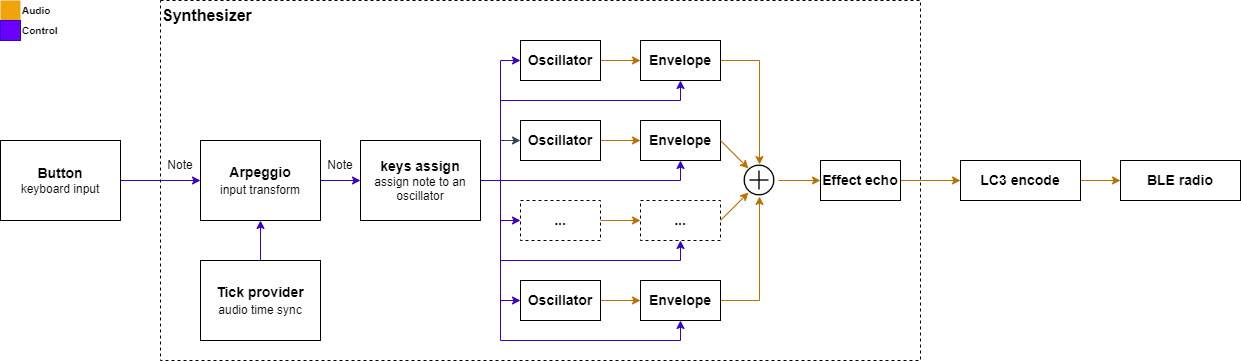

The diagram above was exported from draw.io. Its source (the exported page's mxGraphModel, read from the mxfile embedded in the PNG):
<mxGraphModel dx="1300" dy="949" grid="1" gridSize="10" guides="1" tooltips="1" connect="1" arrows="1" fold="1" page="1" pageScale="1" pageWidth="850" pageHeight="1100" math="0" shadow="0">
  <root>
    <mxCell id="0" />
    <mxCell id="1" parent="0" />
    <mxCell id="lKMOVGWwRNR0THeXWk4t-46" value="" style="rounded=0;whiteSpace=wrap;html=1;fontSize=14;fillColor=none;dashed=1;" parent="1" vertex="1">
      <mxGeometry x="320" y="20" width="760" height="360" as="geometry" />
    </mxCell>
    <mxCell id="lKMOVGWwRNR0THeXWk4t-5" style="edgeStyle=orthogonalEdgeStyle;rounded=0;orthogonalLoop=1;jettySize=auto;html=1;exitX=1;exitY=0.5;exitDx=0;exitDy=0;fontSize=12;fillColor=#6a00ff;strokeColor=#3700CC;" parent="1" source="lKMOVGWwRNR0THeXWk4t-1" target="lKMOVGWwRNR0THeXWk4t-4" edge="1">
      <mxGeometry relative="1" as="geometry" />
    </mxCell>
    <mxCell id="lKMOVGWwRNR0THeXWk4t-1" value="&lt;font style=&quot;&quot;&gt;&lt;span style=&quot;font-weight: bold; font-size: 14px;&quot;&gt;Button&lt;/span&gt;&lt;br&gt;&lt;font style=&quot;font-size: 12px;&quot;&gt;keyboard input&lt;/font&gt;&lt;br&gt;&lt;/font&gt;" style="rounded=0;whiteSpace=wrap;html=1;" parent="1" vertex="1">
      <mxGeometry x="160" y="160" width="120" height="80" as="geometry" />
    </mxCell>
    <mxCell id="lKMOVGWwRNR0THeXWk4t-8" style="edgeStyle=orthogonalEdgeStyle;rounded=0;orthogonalLoop=1;jettySize=auto;html=1;exitX=1;exitY=0.5;exitDx=0;exitDy=0;fontSize=14;fillColor=#6a00ff;strokeColor=#3700CC;" parent="1" source="lKMOVGWwRNR0THeXWk4t-4" target="lKMOVGWwRNR0THeXWk4t-7" edge="1">
      <mxGeometry relative="1" as="geometry" />
    </mxCell>
    <mxCell id="lKMOVGWwRNR0THeXWk4t-4" value="&lt;b&gt;Arpeggio&lt;/b&gt;&lt;br&gt;&lt;font style=&quot;font-size: 12px;&quot;&gt;input transform&lt;/font&gt;" style="rounded=0;whiteSpace=wrap;html=1;fontSize=14;fillColor=#FFFFFF;" parent="1" vertex="1">
      <mxGeometry x="360" y="160" width="120" height="80" as="geometry" />
    </mxCell>
    <mxCell id="lKMOVGWwRNR0THeXWk4t-22" style="edgeStyle=orthogonalEdgeStyle;rounded=0;orthogonalLoop=1;jettySize=auto;html=1;exitX=1;exitY=0.5;exitDx=0;exitDy=0;entryX=0;entryY=0.5;entryDx=0;entryDy=0;fontSize=14;fillColor=#6a00ff;strokeColor=#3700CC;" parent="1" target="lKMOVGWwRNR0THeXWk4t-9" edge="1">
      <mxGeometry relative="1" as="geometry">
        <mxPoint x="640" y="220" as="sourcePoint" />
        <Array as="points">
          <mxPoint x="640" y="200" />
          <mxPoint x="660" y="200" />
          <mxPoint x="660" y="80" />
        </Array>
      </mxGeometry>
    </mxCell>
    <mxCell id="lKMOVGWwRNR0THeXWk4t-25" style="edgeStyle=orthogonalEdgeStyle;rounded=0;orthogonalLoop=1;jettySize=auto;html=1;exitX=1;exitY=0.5;exitDx=0;exitDy=0;entryX=0;entryY=0.5;entryDx=0;entryDy=0;fontSize=14;fillColor=#647687;strokeColor=#314354;" parent="1" target="lKMOVGWwRNR0THeXWk4t-16" edge="1">
      <mxGeometry relative="1" as="geometry">
        <mxPoint x="640" y="220" as="sourcePoint" />
        <Array as="points">
          <mxPoint x="640" y="200" />
          <mxPoint x="660" y="200" />
          <mxPoint x="660" y="160" />
        </Array>
      </mxGeometry>
    </mxCell>
    <mxCell id="lKMOVGWwRNR0THeXWk4t-26" style="edgeStyle=orthogonalEdgeStyle;rounded=0;orthogonalLoop=1;jettySize=auto;html=1;exitX=1;exitY=0.5;exitDx=0;exitDy=0;entryX=0;entryY=0.5;entryDx=0;entryDy=0;fontSize=14;fillColor=#6a00ff;strokeColor=#3700CC;" parent="1" target="lKMOVGWwRNR0THeXWk4t-19" edge="1">
      <mxGeometry relative="1" as="geometry">
        <mxPoint x="640" y="220" as="sourcePoint" />
        <Array as="points">
          <mxPoint x="640" y="200" />
          <mxPoint x="660" y="200" />
          <mxPoint x="660" y="320" />
        </Array>
      </mxGeometry>
    </mxCell>
    <mxCell id="lKMOVGWwRNR0THeXWk4t-27" style="edgeStyle=orthogonalEdgeStyle;rounded=0;orthogonalLoop=1;jettySize=auto;html=1;exitX=1;exitY=0.5;exitDx=0;exitDy=0;entryX=0.5;entryY=1;entryDx=0;entryDy=0;fontSize=14;fillColor=#6a00ff;strokeColor=#3700CC;" parent="1" target="lKMOVGWwRNR0THeXWk4t-10" edge="1">
      <mxGeometry relative="1" as="geometry">
        <mxPoint x="640" y="220" as="sourcePoint" />
        <Array as="points">
          <mxPoint x="640" y="200" />
          <mxPoint x="660" y="200" />
          <mxPoint x="660" y="120" />
          <mxPoint x="840" y="120" />
        </Array>
      </mxGeometry>
    </mxCell>
    <mxCell id="lKMOVGWwRNR0THeXWk4t-28" style="edgeStyle=orthogonalEdgeStyle;rounded=0;orthogonalLoop=1;jettySize=auto;html=1;exitX=1;exitY=0.5;exitDx=0;exitDy=0;entryX=0.5;entryY=1;entryDx=0;entryDy=0;fontSize=14;fillColor=#6a00ff;strokeColor=#3700CC;" parent="1" target="lKMOVGWwRNR0THeXWk4t-17" edge="1">
      <mxGeometry relative="1" as="geometry">
        <mxPoint x="640" y="220" as="sourcePoint" />
        <Array as="points">
          <mxPoint x="640" y="200" />
          <mxPoint x="840" y="200" />
        </Array>
      </mxGeometry>
    </mxCell>
    <mxCell id="lKMOVGWwRNR0THeXWk4t-29" style="edgeStyle=orthogonalEdgeStyle;rounded=0;orthogonalLoop=1;jettySize=auto;html=1;exitX=1;exitY=0.5;exitDx=0;exitDy=0;entryX=0.5;entryY=1;entryDx=0;entryDy=0;fontSize=14;fillColor=#6a00ff;strokeColor=#3700CC;" parent="1" target="lKMOVGWwRNR0THeXWk4t-20" edge="1">
      <mxGeometry relative="1" as="geometry">
        <mxPoint x="640" y="220" as="sourcePoint" />
        <Array as="points">
          <mxPoint x="640" y="200" />
          <mxPoint x="660" y="200" />
          <mxPoint x="660" y="360" />
          <mxPoint x="840" y="360" />
        </Array>
      </mxGeometry>
    </mxCell>
    <mxCell id="lKMOVGWwRNR0THeXWk4t-36" style="edgeStyle=orthogonalEdgeStyle;rounded=0;orthogonalLoop=1;jettySize=auto;html=1;exitX=1;exitY=0.5;exitDx=0;exitDy=0;fontSize=14;fillColor=#6a00ff;strokeColor=#3700CC;" parent="1" source="lKMOVGWwRNR0THeXWk4t-7" target="lKMOVGWwRNR0THeXWk4t-30" edge="1">
      <mxGeometry relative="1" as="geometry" />
    </mxCell>
    <mxCell id="lKMOVGWwRNR0THeXWk4t-37" style="edgeStyle=orthogonalEdgeStyle;rounded=0;orthogonalLoop=1;jettySize=auto;html=1;exitX=1;exitY=0.5;exitDx=0;exitDy=0;entryX=0.5;entryY=1;entryDx=0;entryDy=0;fontSize=14;fillColor=#6a00ff;strokeColor=#3700CC;" parent="1" source="lKMOVGWwRNR0THeXWk4t-7" target="lKMOVGWwRNR0THeXWk4t-31" edge="1">
      <mxGeometry relative="1" as="geometry">
        <Array as="points">
          <mxPoint x="660" y="200" />
          <mxPoint x="660" y="280" />
          <mxPoint x="840" y="280" />
        </Array>
      </mxGeometry>
    </mxCell>
    <mxCell id="lKMOVGWwRNR0THeXWk4t-7" value="&lt;font style=&quot;&quot;&gt;&lt;span style=&quot;font-weight: bold; font-size: 14px;&quot;&gt;keys assign&lt;/span&gt;&lt;br&gt;&lt;font style=&quot;font-size: 12px;&quot;&gt;assign note to an oscillator&lt;/font&gt;&lt;br&gt;&lt;/font&gt;" style="rounded=0;whiteSpace=wrap;html=1;fontSize=12;fillColor=#FFFFFF;" parent="1" vertex="1">
      <mxGeometry x="520" y="160" width="120" height="80" as="geometry" />
    </mxCell>
    <mxCell id="lKMOVGWwRNR0THeXWk4t-13" style="edgeStyle=orthogonalEdgeStyle;rounded=0;orthogonalLoop=1;jettySize=auto;html=1;exitX=1;exitY=0.5;exitDx=0;exitDy=0;entryX=0;entryY=0.5;entryDx=0;entryDy=0;fontSize=14;fillColor=#f0a30a;strokeColor=#BD7000;strokeWidth=1;" parent="1" source="lKMOVGWwRNR0THeXWk4t-9" target="lKMOVGWwRNR0THeXWk4t-10" edge="1">
      <mxGeometry relative="1" as="geometry" />
    </mxCell>
    <mxCell id="lKMOVGWwRNR0THeXWk4t-9" value="&lt;b&gt;Oscillator&lt;/b&gt;" style="rounded=0;whiteSpace=wrap;html=1;fontSize=14;fillColor=#FFFFFF;" parent="1" vertex="1">
      <mxGeometry x="680" y="60" width="80" height="40" as="geometry" />
    </mxCell>
    <mxCell id="lKMOVGWwRNR0THeXWk4t-53" style="edgeStyle=orthogonalEdgeStyle;rounded=0;orthogonalLoop=1;jettySize=auto;html=1;exitX=1;exitY=0.5;exitDx=0;exitDy=0;strokeWidth=1;fontSize=10;fillColor=#f0a30a;strokeColor=#BD7000;" parent="1" source="lKMOVGWwRNR0THeXWk4t-10" edge="1">
      <mxGeometry relative="1" as="geometry">
        <mxPoint x="919" y="184" as="targetPoint" />
      </mxGeometry>
    </mxCell>
    <mxCell id="lKMOVGWwRNR0THeXWk4t-10" value="&lt;b&gt;Envelope&lt;/b&gt;" style="rounded=0;whiteSpace=wrap;html=1;fontSize=14;fillColor=#FFFFFF;" parent="1" vertex="1">
      <mxGeometry x="800" y="60" width="80" height="40" as="geometry" />
    </mxCell>
    <mxCell id="lKMOVGWwRNR0THeXWk4t-15" style="edgeStyle=orthogonalEdgeStyle;rounded=0;orthogonalLoop=1;jettySize=auto;html=1;exitX=1;exitY=0.5;exitDx=0;exitDy=0;entryX=0;entryY=0.5;entryDx=0;entryDy=0;fontSize=14;fillColor=#f0a30a;strokeColor=#BD7000;strokeWidth=1;" parent="1" source="lKMOVGWwRNR0THeXWk4t-16" target="lKMOVGWwRNR0THeXWk4t-17" edge="1">
      <mxGeometry relative="1" as="geometry" />
    </mxCell>
    <mxCell id="lKMOVGWwRNR0THeXWk4t-16" value="&lt;b&gt;Oscillator&lt;/b&gt;" style="rounded=0;whiteSpace=wrap;html=1;fontSize=14;fillColor=#FFFFFF;" parent="1" vertex="1">
      <mxGeometry x="680" y="140" width="80" height="40" as="geometry" />
    </mxCell>
    <mxCell id="lKMOVGWwRNR0THeXWk4t-17" value="&lt;b&gt;Envelope&lt;/b&gt;" style="rounded=0;whiteSpace=wrap;html=1;fontSize=14;fillColor=#FFFFFF;" parent="1" vertex="1">
      <mxGeometry x="800" y="140" width="80" height="40" as="geometry" />
    </mxCell>
    <mxCell id="lKMOVGWwRNR0THeXWk4t-18" style="edgeStyle=orthogonalEdgeStyle;rounded=0;orthogonalLoop=1;jettySize=auto;html=1;exitX=1;exitY=0.5;exitDx=0;exitDy=0;entryX=0;entryY=0.5;entryDx=0;entryDy=0;fontSize=14;fillColor=#f0a30a;strokeColor=#BD7000;strokeWidth=1;" parent="1" source="lKMOVGWwRNR0THeXWk4t-19" target="lKMOVGWwRNR0THeXWk4t-20" edge="1">
      <mxGeometry relative="1" as="geometry" />
    </mxCell>
    <mxCell id="lKMOVGWwRNR0THeXWk4t-19" value="&lt;b&gt;Oscillator&lt;/b&gt;" style="rounded=0;whiteSpace=wrap;html=1;fontSize=14;fillColor=#FFFFFF;" parent="1" vertex="1">
      <mxGeometry x="680" y="300" width="80" height="40" as="geometry" />
    </mxCell>
    <mxCell id="lKMOVGWwRNR0THeXWk4t-54" style="edgeStyle=orthogonalEdgeStyle;rounded=0;orthogonalLoop=1;jettySize=auto;html=1;exitX=1;exitY=0.5;exitDx=0;exitDy=0;strokeWidth=1;fontSize=10;fillColor=#f0a30a;strokeColor=#BD7000;" parent="1" source="lKMOVGWwRNR0THeXWk4t-20" edge="1">
      <mxGeometry relative="1" as="geometry">
        <mxPoint x="919" y="216" as="targetPoint" />
      </mxGeometry>
    </mxCell>
    <mxCell id="lKMOVGWwRNR0THeXWk4t-20" value="&lt;b&gt;Envelope&lt;/b&gt;" style="rounded=0;whiteSpace=wrap;html=1;fontSize=14;fillColor=#FFFFFF;" parent="1" vertex="1">
      <mxGeometry x="800" y="300" width="80" height="40" as="geometry" />
    </mxCell>
    <mxCell id="lKMOVGWwRNR0THeXWk4t-30" value="&lt;b&gt;...&lt;/b&gt;" style="rounded=0;whiteSpace=wrap;html=1;fontSize=14;fillColor=#FFFFFF;dashed=1;" parent="1" vertex="1">
      <mxGeometry x="680" y="220" width="80" height="40" as="geometry" />
    </mxCell>
    <mxCell id="lKMOVGWwRNR0THeXWk4t-31" value="&lt;b&gt;...&lt;/b&gt;" style="rounded=0;whiteSpace=wrap;html=1;fontSize=14;fillColor=#FFFFFF;dashed=1;" parent="1" vertex="1">
      <mxGeometry x="800" y="220" width="80" height="40" as="geometry" />
    </mxCell>
    <mxCell id="lKMOVGWwRNR0THeXWk4t-38" style="edgeStyle=orthogonalEdgeStyle;rounded=0;orthogonalLoop=1;jettySize=auto;html=1;exitX=1;exitY=0.5;exitDx=0;exitDy=0;entryX=0;entryY=0.5;entryDx=0;entryDy=0;fontSize=14;fillColor=#f0a30a;strokeColor=#BD7000;strokeWidth=1;" parent="1" edge="1">
      <mxGeometry relative="1" as="geometry">
        <mxPoint x="760" y="240" as="sourcePoint" />
        <mxPoint x="800" y="240" as="targetPoint" />
      </mxGeometry>
    </mxCell>
    <mxCell id="lKMOVGWwRNR0THeXWk4t-43" style="edgeStyle=orthogonalEdgeStyle;rounded=0;orthogonalLoop=1;jettySize=auto;html=1;exitX=0.5;exitY=0;exitDx=0;exitDy=0;entryX=0.5;entryY=1;entryDx=0;entryDy=0;strokeWidth=1;fontSize=14;fillColor=#6a00ff;strokeColor=#3700CC;" parent="1" source="lKMOVGWwRNR0THeXWk4t-42" target="lKMOVGWwRNR0THeXWk4t-4" edge="1">
      <mxGeometry relative="1" as="geometry" />
    </mxCell>
    <mxCell id="lKMOVGWwRNR0THeXWk4t-42" value="&lt;b&gt;Tick provider&lt;/b&gt;&lt;br&gt;&lt;font style=&quot;font-size: 12px;&quot;&gt;audio time sync&lt;/font&gt;" style="rounded=0;whiteSpace=wrap;html=1;fontSize=14;fillColor=#FFFFFF;" parent="1" vertex="1">
      <mxGeometry x="360" y="280" width="120" height="80" as="geometry" />
    </mxCell>
    <mxCell id="lKMOVGWwRNR0THeXWk4t-47" value="&lt;b&gt;&lt;font style=&quot;font-size: 16px;&quot;&gt;Synthesizer&lt;/font&gt;&lt;/b&gt;" style="text;html=1;strokeColor=none;fillColor=none;align=left;verticalAlign=middle;whiteSpace=wrap;rounded=0;dashed=1;fontSize=14;" parent="1" vertex="1">
      <mxGeometry x="320" y="20" width="60" height="30" as="geometry" />
    </mxCell>
    <mxCell id="lKMOVGWwRNR0THeXWk4t-48" value="Note" style="text;html=1;strokeColor=none;fillColor=none;align=center;verticalAlign=middle;whiteSpace=wrap;rounded=0;dashed=1;fontSize=12;" parent="1" vertex="1">
      <mxGeometry x="470" y="170" width="60" height="30" as="geometry" />
    </mxCell>
    <mxCell id="lKMOVGWwRNR0THeXWk4t-49" value="Note" style="text;html=1;strokeColor=none;fillColor=none;align=center;verticalAlign=middle;whiteSpace=wrap;rounded=0;dashed=1;fontSize=12;" parent="1" vertex="1">
      <mxGeometry x="310" y="170" width="60" height="30" as="geometry" />
    </mxCell>
    <mxCell id="lKMOVGWwRNR0THeXWk4t-72" style="edgeStyle=orthogonalEdgeStyle;rounded=0;orthogonalLoop=1;jettySize=auto;html=1;exitX=1;exitY=0.5;exitDx=0;exitDy=0;entryX=0;entryY=0.5;entryDx=0;entryDy=0;strokeWidth=1;fontSize=10;fillColor=#f0a30a;strokeColor=#BD7000;" parent="1" source="lKMOVGWwRNR0THeXWk4t-52" target="lKMOVGWwRNR0THeXWk4t-71" edge="1">
      <mxGeometry relative="1" as="geometry" />
    </mxCell>
    <mxCell id="lKMOVGWwRNR0THeXWk4t-52" value="" style="shape=image;html=1;verticalAlign=top;verticalLabelPosition=bottom;labelBackgroundColor=#ffffff;imageAspect=0;aspect=fixed;image=https://cdn4.iconfinder.com/data/icons/ionicons/512/icon-ios7-plus-outline-128.png;dashed=1;fontSize=10;fillColor=none;" parent="1" vertex="1">
      <mxGeometry x="900" y="181" width="38" height="38" as="geometry" />
    </mxCell>
    <mxCell id="lKMOVGWwRNR0THeXWk4t-56" value="" style="endArrow=classic;html=1;rounded=0;strokeWidth=1;fontSize=10;fillColor=#f0a30a;strokeColor=#BD7000;" parent="1" edge="1">
      <mxGeometry width="50" height="50" relative="1" as="geometry">
        <mxPoint x="880" y="240" as="sourcePoint" />
        <mxPoint x="908" y="212" as="targetPoint" />
      </mxGeometry>
    </mxCell>
    <mxCell id="lKMOVGWwRNR0THeXWk4t-63" value="" style="endArrow=classic;html=1;rounded=0;strokeWidth=1;fontSize=10;fillColor=#f0a30a;strokeColor=#BD7000;" parent="1" edge="1">
      <mxGeometry width="50" height="50" relative="1" as="geometry">
        <mxPoint x="880" y="160" as="sourcePoint" />
        <mxPoint x="908" y="188" as="targetPoint" />
      </mxGeometry>
    </mxCell>
    <mxCell id="lKMOVGWwRNR0THeXWk4t-66" value="" style="rounded=0;whiteSpace=wrap;html=1;fontSize=10;fillColor=#f0a30a;fontColor=#000000;strokeColor=none;" parent="1" vertex="1">
      <mxGeometry x="160" y="20" width="20" height="20" as="geometry" />
    </mxCell>
    <mxCell id="lKMOVGWwRNR0THeXWk4t-67" value="&lt;b&gt;Audio&lt;/b&gt;" style="text;html=1;strokeColor=none;fillColor=none;align=left;verticalAlign=middle;whiteSpace=wrap;rounded=0;fontSize=10;" parent="1" vertex="1">
      <mxGeometry x="180" y="20" width="60" height="20" as="geometry" />
    </mxCell>
    <mxCell id="lKMOVGWwRNR0THeXWk4t-68" value="" style="rounded=0;whiteSpace=wrap;html=1;fontSize=10;fillColor=#6a00ff;fontColor=#ffffff;strokeColor=#3700CC;" parent="1" vertex="1">
      <mxGeometry x="160" y="40" width="20" height="20" as="geometry" />
    </mxCell>
    <mxCell id="lKMOVGWwRNR0THeXWk4t-69" value="&lt;b&gt;Control&lt;/b&gt;" style="text;html=1;strokeColor=none;fillColor=none;align=left;verticalAlign=middle;whiteSpace=wrap;rounded=0;fontSize=10;" parent="1" vertex="1">
      <mxGeometry x="180" y="40" width="60" height="20" as="geometry" />
    </mxCell>
    <mxCell id="lKMOVGWwRNR0THeXWk4t-73" style="edgeStyle=orthogonalEdgeStyle;rounded=0;orthogonalLoop=1;jettySize=auto;html=1;exitX=1;exitY=0.5;exitDx=0;exitDy=0;entryX=0;entryY=0.5;entryDx=0;entryDy=0;strokeWidth=1;fontSize=10;fillColor=#f0a30a;strokeColor=#BD7000;" parent="1" source="lKMOVGWwRNR0THeXWk4t-71" edge="1">
      <mxGeometry relative="1" as="geometry">
        <mxPoint x="1120" y="200" as="targetPoint" />
      </mxGeometry>
    </mxCell>
    <mxCell id="lKMOVGWwRNR0THeXWk4t-71" value="&lt;b&gt;Effect echo&lt;/b&gt;" style="rounded=0;whiteSpace=wrap;html=1;fontSize=14;fillColor=#FFFFFF;" parent="1" vertex="1">
      <mxGeometry x="980" y="180" width="80" height="40" as="geometry" />
    </mxCell>
    <mxCell id="HsieZ8fbncnFGsn6aUqa-3" style="edgeStyle=orthogonalEdgeStyle;rounded=0;orthogonalLoop=1;jettySize=auto;html=1;exitX=1;exitY=0.5;exitDx=0;exitDy=0;entryX=0;entryY=0.5;entryDx=0;entryDy=0;strokeWidth=1;fontSize=14;fillColor=#f0a30a;strokeColor=#BD7000;" edge="1" parent="1" source="HsieZ8fbncnFGsn6aUqa-1" target="HsieZ8fbncnFGsn6aUqa-2">
      <mxGeometry relative="1" as="geometry" />
    </mxCell>
    <mxCell id="HsieZ8fbncnFGsn6aUqa-1" value="&lt;b&gt;&lt;font style=&quot;font-size: 14px;&quot;&gt;LC3 encode&lt;/font&gt;&lt;/b&gt;" style="rounded=0;whiteSpace=wrap;html=1;fontSize=10;fillColor=none;" vertex="1" parent="1">
      <mxGeometry x="1120" y="180" width="120" height="40" as="geometry" />
    </mxCell>
    <mxCell id="HsieZ8fbncnFGsn6aUqa-2" value="&lt;b&gt;BLE radio&lt;/b&gt;" style="rounded=0;whiteSpace=wrap;html=1;fontSize=14;fillColor=none;" vertex="1" parent="1">
      <mxGeometry x="1280" y="180" width="120" height="40" as="geometry" />
    </mxCell>
  </root>
</mxGraphModel>